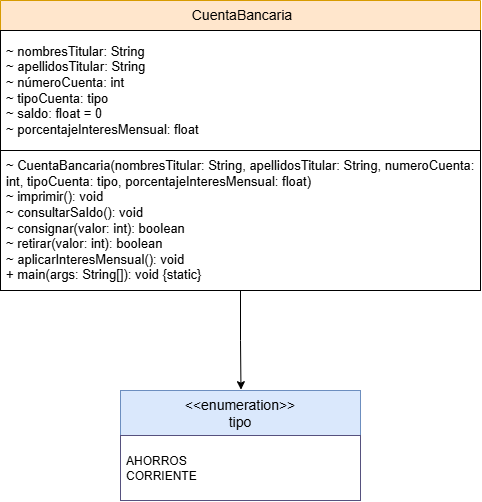

The diagram above was exported from draw.io. Its source (the exported page's mxGraphModel, read from the mxfile embedded in the PNG):
<mxGraphModel dx="1022" dy="598" grid="1" gridSize="10" guides="1" tooltips="1" connect="1" arrows="1" fold="1" page="1" pageScale="1" pageWidth="1169" pageHeight="827" math="0" shadow="0">
  <root>
    <mxCell id="0" />
    <mxCell id="1" parent="0" />
    <mxCell id="Jkl0DYCZQJ-f-1G279N4-5" edge="1" parent="1" source="Jkl0DYCZQJ-f-1G279N4-6" style="edgeStyle=orthogonalEdgeStyle;rounded=0;orthogonalLoop=1;jettySize=auto;html=1;exitX=0.5;exitY=1;exitDx=0;exitDy=0;entryX=0.502;entryY=-0.018;entryDx=0;entryDy=0;entryPerimeter=0;" target="Jkl0DYCZQJ-f-1G279N4-9">
      <mxGeometry relative="1" as="geometry">
        <mxPoint x="940" y="570" as="targetPoint" />
      </mxGeometry>
    </mxCell>
    <mxCell id="Jkl0DYCZQJ-f-1G279N4-6" parent="1" style="swimlane;fontStyle=0;childLayout=stackLayout;horizontal=1;startSize=30;horizontalStack=0;resizeParent=1;resizeParentMax=0;resizeLast=0;collapsible=1;marginBottom=0;whiteSpace=wrap;html=1;fillColor=#ffe6cc;strokeColor=#d79b00;" value="&lt;font style=&quot;font-size: 14px;&quot;&gt;&amp;nbsp; CuentaBancaria&amp;nbsp;&lt;/font&gt;" vertex="1">
      <mxGeometry height="290" width="480" x="345" y="10" as="geometry" />
    </mxCell>
    <mxCell id="Jkl0DYCZQJ-f-1G279N4-7" parent="Jkl0DYCZQJ-f-1G279N4-6" style="text;align=left;verticalAlign=middle;spacingLeft=4;spacingRight=4;overflow=hidden;points=[[0,0.5],[1,0.5]];portConstraint=eastwest;rotatable=0;whiteSpace=wrap;html=1;fillColor=default;strokeColor=default;" value="&lt;div&gt;&lt;font style=&quot;font-size: 13px;&quot;&gt;~ nombresTitular: String&amp;nbsp;&lt;/font&gt;&lt;/div&gt;&lt;div&gt;&lt;font style=&quot;font-size: 13px;&quot;&gt;~ apellidosTitular: String&amp;nbsp;&lt;br&gt;~ númeroCuenta: int&amp;nbsp;&lt;br&gt;~ tipoCuenta: tipo&amp;nbsp;&lt;br&gt;~ saldo: float = 0&amp;nbsp;&lt;br&gt;~ porcentajeInteresMensual: float&amp;nbsp; &amp;nbsp; &amp;nbsp;&lt;/font&gt;&lt;/div&gt;" vertex="1">
      <mxGeometry height="120" width="480" y="30" as="geometry" />
    </mxCell>
    <mxCell id="Jkl0DYCZQJ-f-1G279N4-8" parent="Jkl0DYCZQJ-f-1G279N4-6" style="text;align=left;verticalAlign=middle;spacingLeft=4;spacingRight=4;overflow=hidden;points=[[0,0.5],[1,0.5]];portConstraint=eastwest;rotatable=0;whiteSpace=wrap;html=1;fillColor=default;strokeColor=default;" value="&lt;font style=&quot;font-size: 13px;&quot;&gt;~ CuentaBancaria(nombresTitular: String, apellidosTitular: String, numeroCuenta: int, tipoCuenta: tipo, porcentajeInteresMensual: float)&amp;nbsp;&lt;br&gt;~ imprimir(): void&amp;nbsp;&lt;br&gt;~ consultarSaldo(): void&amp;nbsp;&lt;br&gt;~ consignar(valor: int): boolean&amp;nbsp;&lt;/font&gt;&lt;div&gt;&lt;font style=&quot;font-size: 13px;&quot;&gt;~ retirar(valor: int): boolean&amp;nbsp;&lt;br&gt;~ aplicarInteresMensual(): void&amp;nbsp;&lt;br&gt;+ main(args: String[]): void  {static}&lt;/font&gt;&lt;/div&gt;" vertex="1">
      <mxGeometry height="140" width="480" y="150" as="geometry" />
    </mxCell>
    <mxCell id="Jkl0DYCZQJ-f-1G279N4-9" parent="1" style="text;align=center;verticalAlign=middle;spacingLeft=4;spacingRight=4;overflow=hidden;points=[[0,0.5],[1,0.5]];portConstraint=eastwest;rotatable=0;whiteSpace=wrap;html=1;fillColor=#dae8fc;strokeColor=#6c8ebf;" value="&lt;font style=&quot;font-size: 14px;&quot;&gt;&amp;lt;&amp;lt;enumeration&amp;gt;&amp;gt;&lt;/font&gt;&lt;div&gt;&lt;span style=&quot;font-size: 14px;&quot;&gt;tipo&lt;/span&gt;&lt;/div&gt;" vertex="1">
      <mxGeometry height="45" width="240" x="465" y="400" as="geometry" />
    </mxCell>
    <mxCell id="Jkl0DYCZQJ-f-1G279N4-10" parent="1" style="text;strokeColor=#56517e;fillColor=default;align=left;verticalAlign=middle;spacingLeft=4;spacingRight=4;overflow=hidden;points=[[0,0.5],[1,0.5]];portConstraint=eastwest;rotatable=0;whiteSpace=wrap;html=1;perimeterSpacing=5;" value="AHORROS&amp;nbsp;&lt;div&gt;CORRIENTE&lt;/div&gt;" vertex="1">
      <mxGeometry height="65" width="240" x="465" y="445" as="geometry" />
    </mxCell>
  </root>
</mxGraphModel>